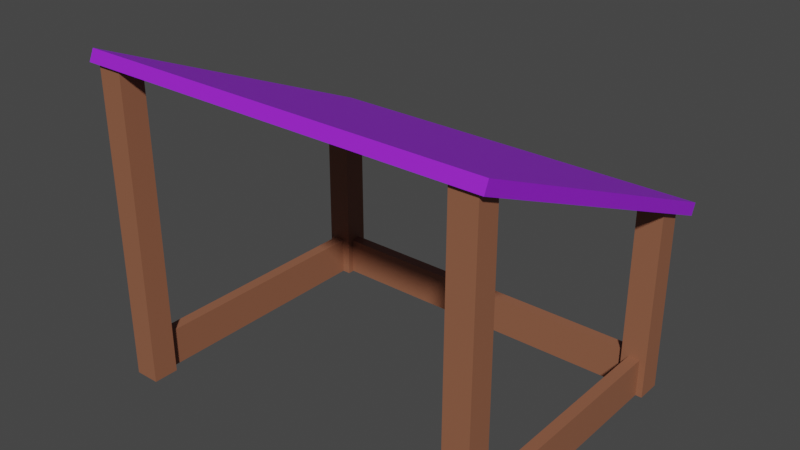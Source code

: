 # Source: Stable_p.blend  (saved by Blender 2.80.75; exported with 4.5.12 LTS)
import bpy
from mathutils import Matrix  # noqa: F401  (used for matrix-valued properties, if any)

bpy.ops.wm.read_factory_settings(use_empty=True)
scene = bpy.context.scene
scene.name = 'Scene'

# ---- collections
col_collection = bpy.data.collections.new('Collection'); scene.collection.children.link(col_collection)

# ---- materials (node trees are filled in below, after node groups)
mat_stable_w = bpy.data.materials.new('Stable_w')
mat_stable_w.use_transparent_shadow = False
mat_roof = bpy.data.materials.new('Roof')
mat_roof.use_transparent_shadow = False

# ---- material node trees
mat_stable_w.use_nodes = True; mat_stable_w.node_tree.nodes.clear()
_N = mat_stable_w.node_tree.nodes; _L = mat_stable_w.node_tree.links
n0 = _N.new('ShaderNodeOutputMaterial'); n0.name = 'Material Output'; n0.location = (300, 300)
n1 = _N.new('ShaderNodeBsdfPrincipled'); n1.name = 'Principled BSDF'; n1.location = (10, 300)
n1.distribution = 'GGX'
n1.subsurface_method = 'BURLEY'
n1.inputs[0].default_value = (0.2883, 0.113, 0.06081, 1.0)
n1.inputs[3].default_value = 1.45
n1.inputs[27].default_value = (0.0, 0.0, 0.0, 1.0)
n1.inputs[28].default_value = 1.0
_L.new(n1.outputs[0], n0.inputs[0])
n0.is_active_output = True
mat_roof.use_nodes = True; mat_roof.node_tree.nodes.clear()
_N = mat_roof.node_tree.nodes; _L = mat_roof.node_tree.links
n0 = _N.new('ShaderNodeOutputMaterial'); n0.name = 'Material Output'; n0.location = (300, 300)
n1 = _N.new('ShaderNodeBsdfPrincipled'); n1.name = 'Principled BSDF'; n1.location = (10, 300)
n1.distribution = 'GGX'
n1.subsurface_method = 'BURLEY'
n1.inputs[0].default_value = (0.3372, 0.01681, 0.7991, 1.0)
n1.inputs[3].default_value = 1.45
n1.inputs[27].default_value = (0.0, 0.0, 0.0, 1.0)
n1.inputs[28].default_value = 1.0
_L.new(n1.outputs[0], n0.inputs[0])
n0.is_active_output = True

# ---- world
world_world = bpy.data.worlds.new('World'); scene.world = world_world
world_world.use_nodes = True; world_world.node_tree.nodes.clear()
_N = world_world.node_tree.nodes; _L = world_world.node_tree.links
n0 = _N.new('ShaderNodeOutputWorld'); n0.name = 'World Output'; n0.location = (300, 300)
n1 = _N.new('ShaderNodeBackground'); n1.name = 'Background'; n1.location = (10, 300)
n1.inputs[0].default_value = (0.05088, 0.05088, 0.05088, 1.0)
_L.new(n1.outputs[0], n0.inputs[0])
n0.is_active_output = True
world_world.color = (0.05088, 0.05088, 0.05088)
world_world.use_sun_shadow = False
world_world.sun_shadow_jitter_overblur = 0.0

# ---- meshes
me_cube_008 = bpy.data.meshes.new('Cube.008')
me_cube_008.from_pydata([(-6.203, 3.339, -0.2995), (-6.203, -3.339, -0.2995), (-6.203, 3.339, 0.2995), (-6.203, -3.339, 0.2995), (12.21, 3.339, -0.2995), (12.21, -3.339, -0.2995), (12.21, 3.339, 0.2995), (12.21, -3.339, 0.2995), (-7.134, 3.27, 13.54), (-7.134, -49.4, 13.57), (-5.814, 3.27, 13.54), (-5.814, -49.4, 13.57), (-7.134, 3.27, 14.86), (-7.134, -50.73, 14.83), (-5.814, 3.27, 14.86), (-5.814, -50.73, 14.83), (11.9, 3.27, 13.54), (11.9, -48.59, 13.62), (13.22, 3.27, 13.54), (13.22, -48.59, 13.62), (11.9, 3.27, 14.86), (11.9, -50.67, 14.78), (13.22, 3.27, 14.86), (13.22, -50.67, 14.78), (-7.134, 3.378, -0.6706), (-7.134, -28.82, -0.6373), (-5.814, 3.378, -0.6706), (-5.814, -28.82, -0.6373), (-7.134, 3.378, 0.6494), (-7.134, -30.21, 0.6161), (-5.814, 3.378, 0.6494), (-5.814, -30.21, 0.6161), (11.9, 3.378, -0.6706), (11.9, -28.68, -0.6212), (13.22, 3.378, -0.6706), (13.22, -28.68, -0.6212), (11.9, 3.378, 0.6494), (11.9, -30.35, 0.6), (13.22, 3.378, 0.6494), (13.22, -30.35, 0.6), (-7.565, -27.07, -1.518), (-7.565, -29.0, -1.765), (13.58, -27.07, -1.518), (13.58, -29.0, -1.765), (-7.565, -50.7, 15.03), (-7.565, -52.63, 14.78), (13.58, -50.7, 15.03), (13.58, -52.63, 14.78), (-6.251, 3.339, 0.4975), (-6.251, -3.339, 0.4975), (-6.85, 3.339, 0.4975), (-6.85, -3.339, 0.4975), (-6.251, 3.339, 13.7), (-6.251, -3.339, 13.7), (-6.85, 3.339, 13.7), (-6.85, -3.339, 13.7), (12.89, 3.339, 0.4975), (12.89, -3.339, 0.4975), (12.29, 3.339, 0.4975), (12.29, -3.339, 0.4975), (12.89, 3.339, 13.7), (12.89, -3.339, 13.7), (12.29, 3.339, 13.7), (12.29, -3.339, 13.7)], [], [(0, 1, 3, 2), (2, 3, 7, 6), (6, 7, 5, 4), (4, 5, 1, 0), (2, 6, 4, 0), (7, 3, 1, 5), (8, 10, 11, 9), (10, 14, 15, 11), (14, 12, 13, 15), (12, 8, 9, 13), (10, 8, 12, 14), (15, 13, 9, 11), (16, 18, 19, 17), (18, 22, 23, 19), (22, 20, 21, 23), (20, 16, 17, 21), (18, 16, 20, 22), (23, 21, 17, 19), (24, 26, 27, 25), (26, 30, 31, 27), (30, 28, 29, 31), (28, 24, 25, 29), (26, 24, 28, 30), (31, 29, 25, 27), (32, 34, 35, 33), (34, 38, 39, 35), (38, 36, 37, 39), (36, 32, 33, 37), (34, 32, 36, 38), (39, 37, 33, 35), (40, 42, 43, 41), (42, 46, 47, 43), (46, 44, 45, 47), (44, 40, 41, 45), (42, 40, 44, 46), (47, 45, 41, 43), (48, 49, 51, 50), (50, 51, 55, 54), (54, 55, 53, 52), (52, 53, 49, 48), (50, 54, 52, 48), (55, 51, 49, 53), (56, 57, 59, 58), (58, 59, 63, 62), (62, 63, 61, 60), (60, 61, 57, 56), (58, 62, 60, 56), (63, 59, 57, 61)])
me_cube_008.polygons.foreach_set('material_index', [0, 0, 0, 0, 0, 0, 0, 0, 0, 0, 0, 0, 0, 0, 0, 0, 0, 0, 0, 0, 0, 0, 0, 0, 0, 0, 0, 0, 0, 0, 1, 1, 1, 1, 1, 1, 0, 0, 0, 0, 0, 0, 0, 0, 0, 0, 0, 0])
_uv = me_cube_008.uv_layers.new(name='UVMap')
_uv.uv.foreach_set('vector', [0.375, 0.0, 0.625, 0.0, 0.625, 0.25, 0.375, 0.25, 0.375, 0.25, 0.625, 0.25, 0.625, 0.5, 0.375, 0.5, 0.375, 0.5, 0.625, 0.5, 0.625, 0.75, 0.375, 0.75, 0.375, 0.75, 0.625, 0.75, 0.625, 1.0, 0.375, 1.0, 0.125, 0.5, 0.375, 0.5, 0.375, 0.75, 0.125, 0.75, 0.625, 0.5, 0.875, 0.5, 0.875, 0.75, 0.625, 0.75, 0.375, 0.0, 0.375, 0.25, 0.625, 0.25, 0.625, 0.0, 0.375, 0.25, 0.375, 0.5, 0.625, 0.5, 0.625, 0.25, 0.375, 0.5, 0.375, 0.75, 0.625, 0.75, 0.625, 0.5, 0.375, 0.75, 0.375, 1.0, 0.625, 1.0, 0.625, 0.75, 0.125, 0.5, 0.125, 0.75, 0.375, 0.75, 0.375, 0.5, 0.625, 0.5, 0.625, 0.75, 0.875, 0.75, 0.875, 0.5, 0.375, 0.0, 0.375, 0.25, 0.625, 0.25, 0.625, 0.0, 0.375, 0.25, 0.375, 0.5, 0.625, 0.5, 0.625, 0.25, 0.375, 0.5, 0.375, 0.75, 0.625, 0.75, 0.625, 0.5, 0.375, 0.75, 0.375, 1.0, 0.625, 1.0, 0.625, 0.75, 0.125, 0.5, 0.125, 0.75, 0.375, 0.75, 0.375, 0.5, 0.625, 0.5, 0.625, 0.75, 0.875, 0.75, 0.875, 0.5, 0.375, 0.0, 0.375, 0.25, 0.625, 0.25, 0.625, 0.0, 0.375, 0.25, 0.375, 0.5, 0.625, 0.5, 0.625, 0.25, 0.375, 0.5, 0.375, 0.75, 0.625, 0.75, 0.625, 0.5, 0.375, 0.75, 0.375, 1.0, 0.625, 1.0, 0.625, 0.75, 0.125, 0.5, 0.125, 0.75, 0.375, 0.75, 0.375, 0.5, 0.625, 0.5, 0.625, 0.75, 0.875, 0.75, 0.875, 0.5, 0.375, 0.0, 0.375, 0.25, 0.625, 0.25, 0.625, 0.0, 0.375, 0.25, 0.375, 0.5, 0.625, 0.5, 0.625, 0.25, 0.375, 0.5, 0.375, 0.75, 0.625, 0.75, 0.625, 0.5, 0.375, 0.75, 0.375, 1.0, 0.625, 1.0, 0.625, 0.75, 0.125, 0.5, 0.125, 0.75, 0.375, 0.75, 0.375, 0.5, 0.625, 0.5, 0.625, 0.75, 0.875, 0.75, 0.875, 0.5, 0.375, 0.0, 0.375, 0.25, 0.625, 0.25, 0.625, 0.0, 0.375, 0.25, 0.375, 0.5, 0.625, 0.5, 0.625, 0.25, 0.375, 0.5, 0.375, 0.75, 0.625, 0.75, 0.625, 0.5, 0.375, 0.75, 0.375, 1.0, 0.625, 1.0, 0.625, 0.75, 0.125, 0.5, 0.125, 0.75, 0.375, 0.75, 0.375, 0.5, 0.625, 0.5, 0.625, 0.75, 0.875, 0.75, 0.875, 0.5, 0.375, 0.0, 0.625, 0.0, 0.625, 0.25, 0.375, 0.25, 0.375, 0.25, 0.625, 0.25, 0.625, 0.5, 0.375, 0.5, 0.375, 0.5, 0.625, 0.5, 0.625, 0.75, 0.375, 0.75, 0.375, 0.75, 0.625, 0.75, 0.625, 1.0, 0.375, 1.0, 0.125, 0.5, 0.375, 0.5, 0.375, 0.75, 0.125, 0.75, 0.625, 0.5, 0.875, 0.5, 0.875, 0.75, 0.625, 0.75, 0.375, 0.0, 0.625, 0.0, 0.625, 0.25, 0.375, 0.25, 0.375, 0.25, 0.625, 0.25, 0.625, 0.5, 0.375, 0.5, 0.375, 0.5, 0.625, 0.5, 0.625, 0.75, 0.375, 0.75, 0.375, 0.75, 0.625, 0.75, 0.625, 1.0, 0.375, 1.0, 0.125, 0.5, 0.375, 0.5, 0.375, 0.75, 0.125, 0.75, 0.625, 0.5, 0.875, 0.5, 0.875, 0.75, 0.625, 0.75])
me_cube_008.materials.append(mat_stable_w)
me_cube_008.materials.append(mat_roof)
me_cube_008.use_remesh_preserve_volume = False
me_cube_008.use_remesh_preserve_attributes = False
me_cube_008.use_mirror_vertex_groups = False
me_cube_008.update()

# ---- objects
ob_stable = bpy.data.objects.new('Stable', me_cube_008)

# ---- transforms, parenting, visibility, modifiers, constraints
ob_stable.location = (0.0, 0.0, 0.0)
ob_stable.rotation_euler = (1.571, 0.0, 0.0)
ob_stable.scale = (0.1662, -0.04979, 0.1662)
ob_stable.lineart.crease_threshold = 0.0

# ---- collection membership
col_collection.objects.link(ob_stable)

# ---- scene / render settings (as saved in the file)
scene.frame_start = 1; scene.frame_end = 250; scene.frame_set(1)
scene.render.engine = 'BLENDER_EEVEE_NEXT'
scene.cycles.use_denoising = False
scene.cycles.samples = 128
scene.cycles.sampling_pattern = 'TABULATED_SOBOL'
scene.cycles.use_adaptive_sampling = False
scene.cycles.use_light_tree = False
scene.view_settings.view_transform = 'Filmic'
bpy.context.view_layer.update()

# ---- added for rendering (the .blend has no active camera and no usable light): camera, sun
cam_auto = bpy.data.cameras.new('AutoCamera')
cam_auto.lens = 50.0
cam_auto.sensor_width = 36.0
cam_auto.clip_end = 1000.0
ob_auto_camera = bpy.data.objects.new('AutoCamera', cam_auto)
scene.collection.objects.link(ob_auto_camera)
ob_auto_camera.location = (5.38978, -6.97007, 5.13764)
ob_auto_camera.rotation_euler = (1.09748, -7.21219e-08, 0.694738)
scene.camera = ob_auto_camera
light_auto_sun = bpy.data.lights.new('AutoSun', 'SUN')
light_auto_sun.energy = 3.0
light_auto_sun.angle = 0.0523599
ob_auto_sun = bpy.data.objects.new('AutoSun', light_auto_sun)
scene.collection.objects.link(ob_auto_sun)
ob_auto_sun.rotation_euler = (0.872665, 0.174533, 0.523599)
bpy.context.view_layer.update()
